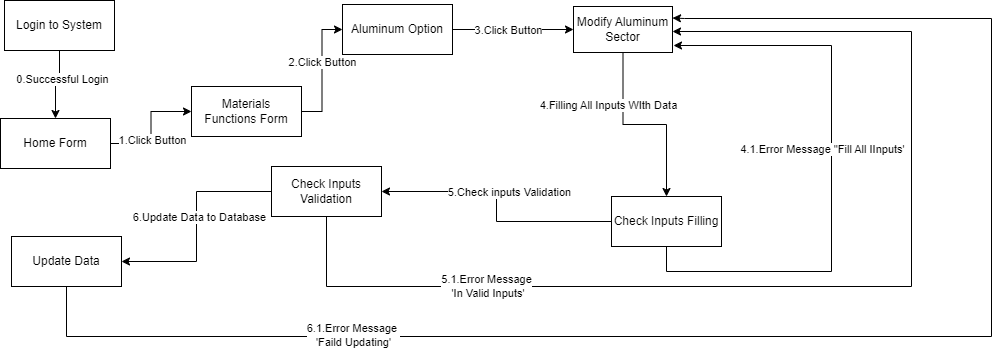

The diagram above was exported from draw.io. Its source (the exported page's mxGraphModel, read from the mxfile embedded in the PNG):
<mxGraphModel dx="1106" dy="458" grid="0" gridSize="10" guides="1" tooltips="1" connect="1" arrows="1" fold="1" page="1" pageScale="1" pageWidth="850" pageHeight="1100" math="0" shadow="0">
  <root>
    <mxCell id="Xsv9RJkbsReDHgEgBw5u-0" />
    <mxCell id="Xsv9RJkbsReDHgEgBw5u-1" parent="Xsv9RJkbsReDHgEgBw5u-0" />
    <mxCell id="Xsv9RJkbsReDHgEgBw5u-2" style="edgeStyle=orthogonalEdgeStyle;rounded=0;orthogonalLoop=1;jettySize=auto;html=1;entryX=0;entryY=0.5;entryDx=0;entryDy=0;" parent="Xsv9RJkbsReDHgEgBw5u-1" source="Xsv9RJkbsReDHgEgBw5u-4" target="Xsv9RJkbsReDHgEgBw5u-7" edge="1">
      <mxGeometry relative="1" as="geometry" />
    </mxCell>
    <mxCell id="Xsv9RJkbsReDHgEgBw5u-3" value="1.Click Button" style="edgeLabel;html=1;align=center;verticalAlign=middle;resizable=0;points=[];" parent="Xsv9RJkbsReDHgEgBw5u-2" vertex="1" connectable="0">
      <mxGeometry x="-0.2235" y="-1" relative="1" as="geometry">
        <mxPoint as="offset" />
      </mxGeometry>
    </mxCell>
    <mxCell id="Xsv9RJkbsReDHgEgBw5u-4" value="Home Form" style="html=1;whiteSpace=wrap;" parent="Xsv9RJkbsReDHgEgBw5u-1" vertex="1">
      <mxGeometry x="9" y="142" width="110" height="50" as="geometry" />
    </mxCell>
    <mxCell id="Xsv9RJkbsReDHgEgBw5u-5" style="edgeStyle=orthogonalEdgeStyle;rounded=0;orthogonalLoop=1;jettySize=auto;html=1;entryX=0;entryY=0.5;entryDx=0;entryDy=0;" parent="Xsv9RJkbsReDHgEgBw5u-1" source="Xsv9RJkbsReDHgEgBw5u-7" target="Xsv9RJkbsReDHgEgBw5u-26" edge="1">
      <mxGeometry relative="1" as="geometry" />
    </mxCell>
    <mxCell id="Xsv9RJkbsReDHgEgBw5u-6" value="2.Click Button" style="edgeLabel;html=1;align=center;verticalAlign=middle;resizable=0;points=[];" parent="Xsv9RJkbsReDHgEgBw5u-5" vertex="1" connectable="0">
      <mxGeometry x="0.1429" relative="1" as="geometry">
        <mxPoint as="offset" />
      </mxGeometry>
    </mxCell>
    <mxCell id="Xsv9RJkbsReDHgEgBw5u-7" value="Materials&lt;br&gt;Functions Form" style="html=1;whiteSpace=wrap;" parent="Xsv9RJkbsReDHgEgBw5u-1" vertex="1">
      <mxGeometry x="200" y="110" width="110" height="50" as="geometry" />
    </mxCell>
    <mxCell id="Xsv9RJkbsReDHgEgBw5u-8" style="edgeStyle=orthogonalEdgeStyle;rounded=0;orthogonalLoop=1;jettySize=auto;html=1;exitX=0.5;exitY=1;exitDx=0;exitDy=0;" parent="Xsv9RJkbsReDHgEgBw5u-1" source="Xsv9RJkbsReDHgEgBw5u-10" target="Xsv9RJkbsReDHgEgBw5u-15" edge="1">
      <mxGeometry relative="1" as="geometry" />
    </mxCell>
    <mxCell id="Xsv9RJkbsReDHgEgBw5u-9" value="4.Filling All Inputs WIth Data" style="edgeLabel;html=1;align=center;verticalAlign=middle;resizable=0;points=[];" parent="Xsv9RJkbsReDHgEgBw5u-8" vertex="1" connectable="0">
      <mxGeometry x="-0.0857" y="6" relative="1" as="geometry">
        <mxPoint x="-29" y="-14" as="offset" />
      </mxGeometry>
    </mxCell>
    <mxCell id="Xsv9RJkbsReDHgEgBw5u-10" value="Modify Aluminum Sector" style="html=1;whiteSpace=wrap;" parent="Xsv9RJkbsReDHgEgBw5u-1" vertex="1">
      <mxGeometry x="582" y="30" width="99" height="46" as="geometry" />
    </mxCell>
    <mxCell id="Xsv9RJkbsReDHgEgBw5u-11" style="edgeStyle=orthogonalEdgeStyle;rounded=0;orthogonalLoop=1;jettySize=auto;html=1;exitX=1;exitY=0.5;exitDx=0;exitDy=0;" parent="Xsv9RJkbsReDHgEgBw5u-1" source="Xsv9RJkbsReDHgEgBw5u-15" edge="1">
      <mxGeometry relative="1" as="geometry">
        <Array as="points">
          <mxPoint x="675" y="245" />
          <mxPoint x="675" y="295" />
          <mxPoint x="840" y="295" />
          <mxPoint x="840" y="69" />
        </Array>
        <mxPoint x="682" y="69" as="targetPoint" />
      </mxGeometry>
    </mxCell>
    <mxCell id="Xsv9RJkbsReDHgEgBw5u-12" value="4.1.Error Message &quot;Fill All IInputs'" style="edgeLabel;html=1;align=center;verticalAlign=middle;resizable=0;points=[];" parent="Xsv9RJkbsReDHgEgBw5u-11" vertex="1" connectable="0">
      <mxGeometry x="0.1216" y="1" relative="1" as="geometry">
        <mxPoint x="-9" y="-26" as="offset" />
      </mxGeometry>
    </mxCell>
    <mxCell id="Xsv9RJkbsReDHgEgBw5u-13" style="edgeStyle=orthogonalEdgeStyle;rounded=0;orthogonalLoop=1;jettySize=auto;html=1;entryX=1;entryY=0.5;entryDx=0;entryDy=0;" parent="Xsv9RJkbsReDHgEgBw5u-1" source="Xsv9RJkbsReDHgEgBw5u-15" target="Xsv9RJkbsReDHgEgBw5u-20" edge="1">
      <mxGeometry relative="1" as="geometry">
        <mxPoint x="570" y="265" as="targetPoint" />
      </mxGeometry>
    </mxCell>
    <mxCell id="Xsv9RJkbsReDHgEgBw5u-14" value="5.Check inputs Validation" style="edgeLabel;html=1;align=center;verticalAlign=middle;resizable=0;points=[];" parent="Xsv9RJkbsReDHgEgBw5u-13" vertex="1" connectable="0">
      <mxGeometry x="0.1769" y="-2" relative="1" as="geometry">
        <mxPoint x="20" y="2" as="offset" />
      </mxGeometry>
    </mxCell>
    <mxCell id="Xsv9RJkbsReDHgEgBw5u-15" value="Check Inputs Filling" style="html=1;whiteSpace=wrap;" parent="Xsv9RJkbsReDHgEgBw5u-1" vertex="1">
      <mxGeometry x="620" y="220" width="110" height="50" as="geometry" />
    </mxCell>
    <mxCell id="Xsv9RJkbsReDHgEgBw5u-16" style="edgeStyle=orthogonalEdgeStyle;rounded=0;orthogonalLoop=1;jettySize=auto;html=1;entryX=1;entryY=0.5;entryDx=0;entryDy=0;" parent="Xsv9RJkbsReDHgEgBw5u-1" source="Xsv9RJkbsReDHgEgBw5u-20" target="Xsv9RJkbsReDHgEgBw5u-23" edge="1">
      <mxGeometry relative="1" as="geometry" />
    </mxCell>
    <mxCell id="Xsv9RJkbsReDHgEgBw5u-17" value="6.Update Data to Database" style="edgeLabel;html=1;align=center;verticalAlign=middle;resizable=0;points=[];" parent="Xsv9RJkbsReDHgEgBw5u-16" vertex="1" connectable="0">
      <mxGeometry x="-0.0933" y="2" relative="1" as="geometry">
        <mxPoint as="offset" />
      </mxGeometry>
    </mxCell>
    <mxCell id="Xsv9RJkbsReDHgEgBw5u-18" style="edgeStyle=orthogonalEdgeStyle;rounded=0;orthogonalLoop=1;jettySize=auto;html=1;" parent="Xsv9RJkbsReDHgEgBw5u-1" source="Xsv9RJkbsReDHgEgBw5u-20" target="Xsv9RJkbsReDHgEgBw5u-10" edge="1">
      <mxGeometry relative="1" as="geometry">
        <Array as="points">
          <mxPoint x="335" y="310" />
          <mxPoint x="920" y="310" />
          <mxPoint x="920" y="55" />
        </Array>
      </mxGeometry>
    </mxCell>
    <mxCell id="Xsv9RJkbsReDHgEgBw5u-19" value="5.1.Error Message&lt;br style=&quot;border-color: var(--border-color);&quot;&gt;&amp;nbsp;'In Valid Inputs'" style="edgeLabel;html=1;align=center;verticalAlign=middle;resizable=0;points=[];" parent="Xsv9RJkbsReDHgEgBw5u-18" vertex="1" connectable="0">
      <mxGeometry x="-0.6022" y="1" relative="1" as="geometry">
        <mxPoint as="offset" />
      </mxGeometry>
    </mxCell>
    <mxCell id="Xsv9RJkbsReDHgEgBw5u-20" value="Check Inputs Validation" style="html=1;whiteSpace=wrap;" parent="Xsv9RJkbsReDHgEgBw5u-1" vertex="1">
      <mxGeometry x="280" y="190" width="110" height="50" as="geometry" />
    </mxCell>
    <mxCell id="Xsv9RJkbsReDHgEgBw5u-21" style="edgeStyle=orthogonalEdgeStyle;rounded=0;orthogonalLoop=1;jettySize=auto;html=1;entryX=1;entryY=0.25;entryDx=0;entryDy=0;" parent="Xsv9RJkbsReDHgEgBw5u-1" source="Xsv9RJkbsReDHgEgBw5u-23" target="Xsv9RJkbsReDHgEgBw5u-10" edge="1">
      <mxGeometry relative="1" as="geometry">
        <Array as="points">
          <mxPoint x="75" y="360" />
          <mxPoint x="1000" y="360" />
          <mxPoint x="1000" y="42" />
          <mxPoint x="693" y="42" />
        </Array>
        <mxPoint x="693" y="28" as="targetPoint" />
      </mxGeometry>
    </mxCell>
    <mxCell id="Xsv9RJkbsReDHgEgBw5u-22" value="6.1.Error Message&amp;nbsp;&lt;br style=&quot;border-color: var(--border-color);&quot;&gt;'Faild Updating'" style="edgeLabel;html=1;align=center;verticalAlign=middle;resizable=0;points=[];" parent="Xsv9RJkbsReDHgEgBw5u-21" vertex="1" connectable="0">
      <mxGeometry x="-0.5849" y="2" relative="1" as="geometry">
        <mxPoint x="1" as="offset" />
      </mxGeometry>
    </mxCell>
    <mxCell id="Xsv9RJkbsReDHgEgBw5u-23" value="Update Data" style="html=1;whiteSpace=wrap;" parent="Xsv9RJkbsReDHgEgBw5u-1" vertex="1">
      <mxGeometry x="20" y="260" width="110" height="50" as="geometry" />
    </mxCell>
    <mxCell id="Xsv9RJkbsReDHgEgBw5u-24" style="edgeStyle=orthogonalEdgeStyle;rounded=0;orthogonalLoop=1;jettySize=auto;html=1;entryX=0;entryY=0.5;entryDx=0;entryDy=0;" parent="Xsv9RJkbsReDHgEgBw5u-1" source="Xsv9RJkbsReDHgEgBw5u-26" target="Xsv9RJkbsReDHgEgBw5u-10" edge="1">
      <mxGeometry relative="1" as="geometry" />
    </mxCell>
    <mxCell id="Xsv9RJkbsReDHgEgBw5u-25" value="3.Click Button" style="edgeLabel;html=1;align=center;verticalAlign=middle;resizable=0;points=[];" parent="Xsv9RJkbsReDHgEgBw5u-24" vertex="1" connectable="0">
      <mxGeometry x="0.1" y="-1" relative="1" as="geometry">
        <mxPoint x="-12" y="-1" as="offset" />
      </mxGeometry>
    </mxCell>
    <mxCell id="Xsv9RJkbsReDHgEgBw5u-26" value="Aluminum Option" style="html=1;whiteSpace=wrap;" parent="Xsv9RJkbsReDHgEgBw5u-1" vertex="1">
      <mxGeometry x="351" y="28" width="110" height="50" as="geometry" />
    </mxCell>
    <mxCell id="Xsv9RJkbsReDHgEgBw5u-27" style="edgeStyle=orthogonalEdgeStyle;rounded=0;orthogonalLoop=1;jettySize=auto;html=1;entryX=0.5;entryY=0;entryDx=0;entryDy=0;" parent="Xsv9RJkbsReDHgEgBw5u-1" source="Xsv9RJkbsReDHgEgBw5u-29" target="Xsv9RJkbsReDHgEgBw5u-4" edge="1">
      <mxGeometry relative="1" as="geometry" />
    </mxCell>
    <mxCell id="Xsv9RJkbsReDHgEgBw5u-28" value="0.Successful Login" style="edgeLabel;html=1;align=center;verticalAlign=middle;resizable=0;points=[];" parent="Xsv9RJkbsReDHgEgBw5u-27" vertex="1" connectable="0">
      <mxGeometry x="-0.2222" y="2" relative="1" as="geometry">
        <mxPoint as="offset" />
      </mxGeometry>
    </mxCell>
    <mxCell id="Xsv9RJkbsReDHgEgBw5u-29" value="Login to System" style="html=1;whiteSpace=wrap;" parent="Xsv9RJkbsReDHgEgBw5u-1" vertex="1">
      <mxGeometry x="13" y="24" width="110" height="50" as="geometry" />
    </mxCell>
  </root>
</mxGraphModel>